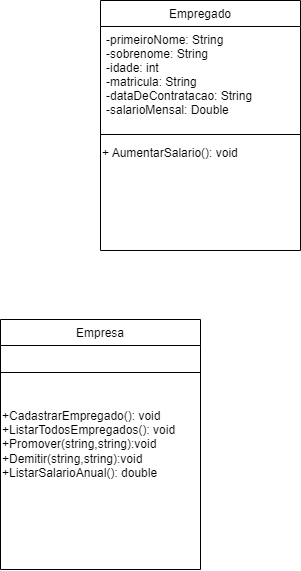

The diagram above was exported from draw.io. Its source (the exported page's mxGraphModel, read from the mxfile embedded in the PNG):
<mxGraphModel dx="633" dy="525" grid="1" gridSize="10" guides="1" tooltips="1" connect="1" arrows="1" fold="1" page="1" pageScale="1" pageWidth="827" pageHeight="1169" math="0" shadow="0">
  <root>
    <mxCell id="WIyWlLk6GJQsqaUBKTNV-0" />
    <mxCell id="WIyWlLk6GJQsqaUBKTNV-1" parent="WIyWlLk6GJQsqaUBKTNV-0" />
    <mxCell id="s8A5QmUwR6KFZBcPIUJM-0" value="Empregado" style="swimlane;fontStyle=0;align=center;verticalAlign=top;childLayout=stackLayout;horizontal=1;startSize=26;horizontalStack=0;resizeParent=1;resizeLast=0;collapsible=1;marginBottom=0;rounded=0;shadow=0;strokeWidth=1;" parent="WIyWlLk6GJQsqaUBKTNV-1" vertex="1">
      <mxGeometry x="380" y="31" width="200" height="250" as="geometry">
        <mxRectangle x="550" y="140" width="160" height="26" as="alternateBounds" />
      </mxGeometry>
    </mxCell>
    <mxCell id="s8A5QmUwR6KFZBcPIUJM-1" value="-primeiroNome: String&#10;-sobrenome: String&#10;-idade: int&#10;-matricula: String&#10;-dataDeContratacao: String&#10;-salarioMensal: Double&#10;" style="text;align=left;verticalAlign=top;spacingLeft=4;spacingRight=4;overflow=hidden;rotatable=0;points=[[0,0.5],[1,0.5]];portConstraint=eastwest;" parent="s8A5QmUwR6KFZBcPIUJM-0" vertex="1">
      <mxGeometry y="26" width="200" height="104" as="geometry" />
    </mxCell>
    <mxCell id="s8A5QmUwR6KFZBcPIUJM-6" value="" style="line;html=1;strokeWidth=1;align=left;verticalAlign=middle;spacingTop=-1;spacingLeft=3;spacingRight=3;rotatable=0;labelPosition=right;points=[];portConstraint=eastwest;" parent="s8A5QmUwR6KFZBcPIUJM-0" vertex="1">
      <mxGeometry y="130" width="200" height="8" as="geometry" />
    </mxCell>
    <mxCell id="C_3r8xStYhKRaXVJIGmz-4" value="+ AumentarSalario(): void" style="text;html=1;align=left;verticalAlign=middle;resizable=0;points=[];autosize=1;strokeColor=none;fillColor=none;" vertex="1" parent="s8A5QmUwR6KFZBcPIUJM-0">
      <mxGeometry y="138" width="200" height="30" as="geometry" />
    </mxCell>
    <mxCell id="5dHTPKI4-08GoMLDhTZq-9" value="Empresa" style="swimlane;fontStyle=0;align=center;verticalAlign=top;childLayout=stackLayout;horizontal=1;startSize=26;horizontalStack=0;resizeParent=1;resizeLast=0;collapsible=1;marginBottom=0;rounded=0;shadow=0;strokeWidth=1;" parent="WIyWlLk6GJQsqaUBKTNV-1" vertex="1">
      <mxGeometry x="280" y="350" width="200" height="250" as="geometry">
        <mxRectangle x="550" y="140" width="160" height="26" as="alternateBounds" />
      </mxGeometry>
    </mxCell>
    <mxCell id="5dHTPKI4-08GoMLDhTZq-11" value="" style="line;html=1;strokeWidth=1;align=left;verticalAlign=middle;spacingTop=-1;spacingLeft=3;spacingRight=3;rotatable=0;labelPosition=right;points=[];portConstraint=eastwest;" parent="5dHTPKI4-08GoMLDhTZq-9" vertex="1">
      <mxGeometry y="26" width="200" height="54" as="geometry" />
    </mxCell>
    <mxCell id="5dHTPKI4-08GoMLDhTZq-12" value="+CadastrarEmpregado(): void&lt;br&gt;+ListarTodosEmpregados(): void&lt;br&gt;+Promover(string,string):void&lt;br&gt;+Demitir(string,string):void&lt;br&gt;+ListarSalarioAnual(): double" style="text;html=1;align=left;verticalAlign=middle;resizable=0;points=[];autosize=1;strokeColor=none;fillColor=none;" parent="5dHTPKI4-08GoMLDhTZq-9" vertex="1">
      <mxGeometry y="80" width="200" height="90" as="geometry" />
    </mxCell>
  </root>
</mxGraphModel>